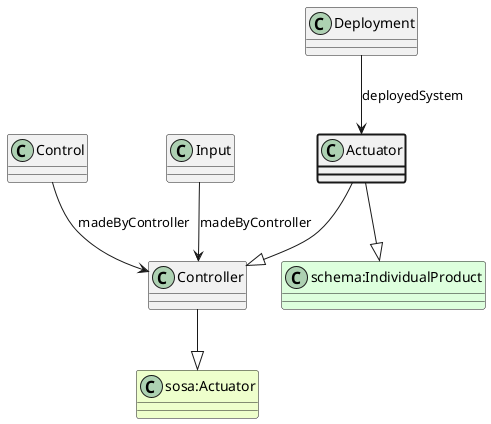

The diagram above was rendered by PlantUML. Its source (embedded in the PNG):
@startuml
class Actuator  #line.bold
class Controller  
class "sosa:Actuator" #EEFFCC 
Controller --|> "sosa:Actuator"
Actuator --|> Controller
class "schema:IndividualProduct" #DDFFDD 
Actuator --|> "schema:IndividualProduct"
class Deployment 
Deployment --> Actuator : deployedSystem
class Control 
Control --> Controller : madeByController
class Input 
Input --> Controller : madeByController
@enduml